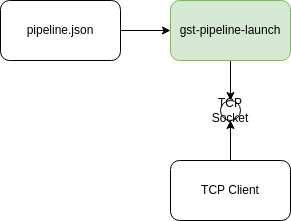

The diagram above was exported from draw.io. Its source (the exported page's mxGraphModel, read from the mxfile embedded in the PNG):
<mxGraphModel dx="747" dy="674" grid="1" gridSize="10" guides="1" tooltips="1" connect="1" arrows="1" fold="1" page="1" pageScale="1" pageWidth="827" pageHeight="1169" math="0" shadow="0">
  <root>
    <mxCell id="0" />
    <mxCell id="1" parent="0" />
    <mxCell id="14" style="edgeStyle=orthogonalEdgeStyle;rounded=0;orthogonalLoop=1;jettySize=auto;html=1;exitX=0.5;exitY=1;exitDx=0;exitDy=0;entryX=0.5;entryY=0;entryDx=0;entryDy=0;" parent="1" source="2" target="10" edge="1">
      <mxGeometry relative="1" as="geometry" />
    </mxCell>
    <mxCell id="2" value="gst-pipeline-launch" style="rounded=1;whiteSpace=wrap;html=1;fillColor=#d5e8d4;strokeColor=#82b366;" parent="1" vertex="1">
      <mxGeometry x="330" y="310" width="120" height="60" as="geometry" />
    </mxCell>
    <mxCell id="15" style="edgeStyle=orthogonalEdgeStyle;rounded=0;orthogonalLoop=1;jettySize=auto;html=1;exitX=1;exitY=0.5;exitDx=0;exitDy=0;entryX=0;entryY=0.5;entryDx=0;entryDy=0;" parent="1" source="3" target="2" edge="1">
      <mxGeometry relative="1" as="geometry" />
    </mxCell>
    <mxCell id="3" value="pipeline.json" style="rounded=1;whiteSpace=wrap;html=1;" parent="1" vertex="1">
      <mxGeometry x="160" y="310" width="120" height="60" as="geometry" />
    </mxCell>
    <mxCell id="12" style="edgeStyle=orthogonalEdgeStyle;rounded=0;orthogonalLoop=1;jettySize=auto;html=1;exitX=0.5;exitY=0;exitDx=0;exitDy=0;entryX=0.5;entryY=1;entryDx=0;entryDy=0;" parent="1" source="5" target="10" edge="1">
      <mxGeometry relative="1" as="geometry" />
    </mxCell>
    <mxCell id="5" value="TCP Client" style="rounded=1;whiteSpace=wrap;html=1;" parent="1" vertex="1">
      <mxGeometry x="330" y="470" width="120" height="60" as="geometry" />
    </mxCell>
    <mxCell id="10" value="TCP&lt;br&gt;Socket" style="ellipse;whiteSpace=wrap;html=1;" parent="1" vertex="1">
      <mxGeometry x="380" y="410" width="20" height="20" as="geometry" />
    </mxCell>
  </root>
</mxGraphModel>